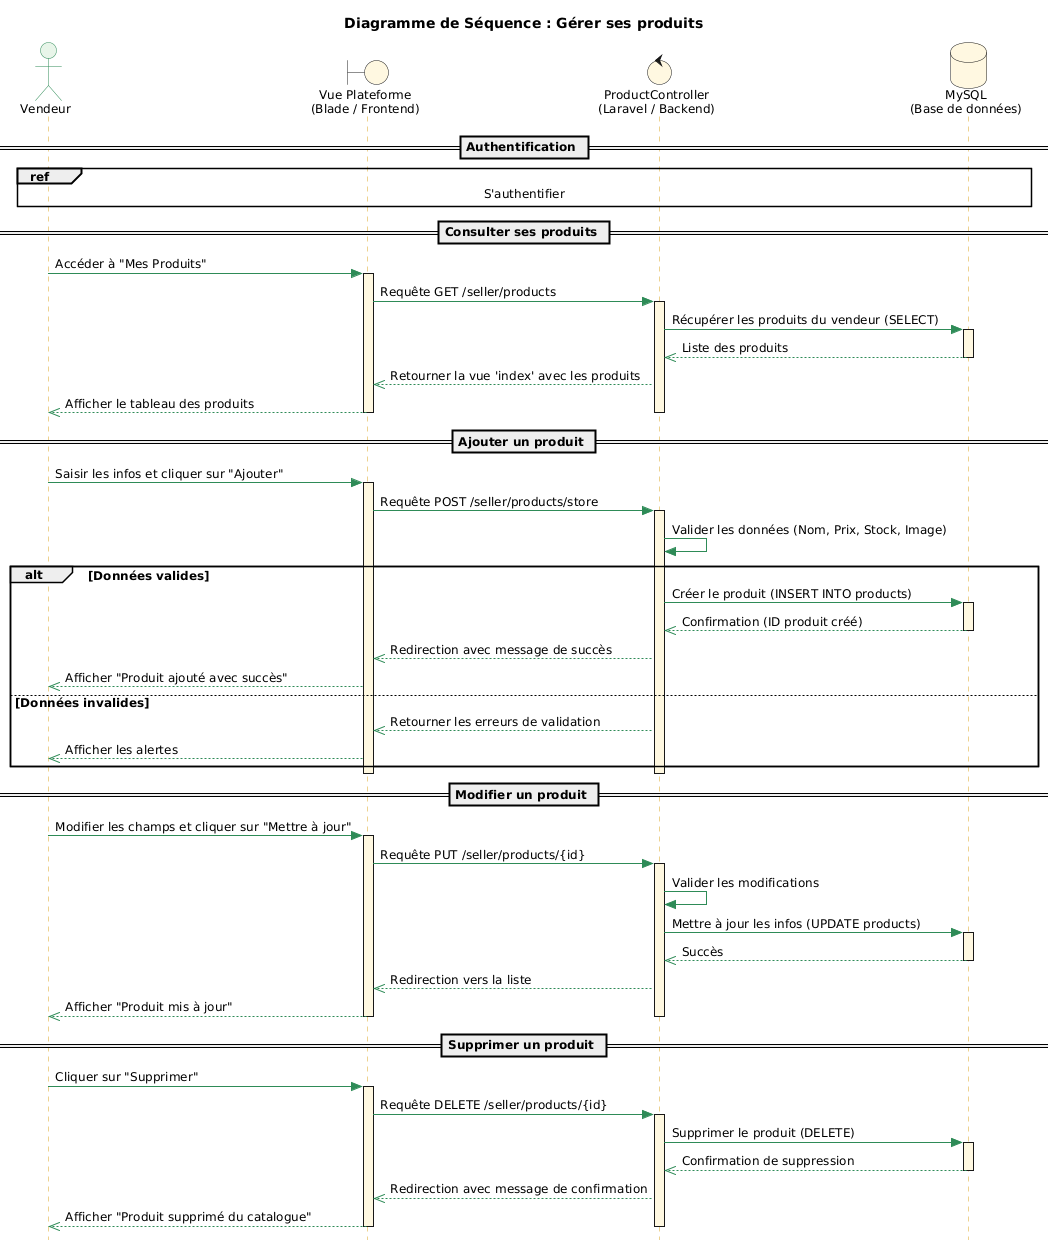

The diagram above was rendered by PlantUML. Its source (embedded in the PNG):
@startuml
title Diagramme de Séquence : Gérer ses produits

''' Configuration du style professionnel
skinparam style strictuml
skinparam shadowing false
skinparam DefaultFontSize 12

skinparam sequence {
    ArrowColor #2E8B57
    LifeLineBorderColor #DAA520
    LifeLineBackgroundColor #FFF8E1
    
    ParticipantBackgroundColor #FFF8E1
    ParticipantBorderColor #DAA520
    ParticipantFontSize 14
    
    ActorBackgroundColor #E8F5E9
    ActorBorderColor #2E8B57
    
    GroupHeaderFontColor #000000
    GroupFontColor #000000
}

''' Acteurs et Participants
actor "Vendeur" as V #E8F5E9
boundary "Vue Plateforme\n(Blade / Frontend)" as Vue #FFF8E1
control "ProductController\n(Laravel / Backend)" as Ctrl #FFF8E1
database "MySQL\n(Base de données)" as DB #FFF8E1

== Authentification ==
ref over V, DB : S'authentifier

== Consulter ses produits ==

V -> Vue : Accéder à "Mes Produits"
activate Vue

Vue -> Ctrl : Requête GET /seller/products
activate Ctrl

    Ctrl -> DB : Récupérer les produits du vendeur (SELECT)
    activate DB
    DB -->> Ctrl : Liste des produits
    deactivate DB
    
    Ctrl -->> Vue : Retourner la vue 'index' avec les produits
    Vue -->> V : Afficher le tableau des produits
deactivate Ctrl
deactivate Vue

== Ajouter un produit ==

V -> Vue : Saisir les infos et cliquer sur "Ajouter"
activate Vue

Vue -> Ctrl : Requête POST /seller/products/store
activate Ctrl

    Ctrl -> Ctrl : Valider les données (Nom, Prix, Stock, Image)
    
    alt Données valides
        Ctrl -> DB : Créer le produit (INSERT INTO products)
        activate DB
        DB -->> Ctrl : Confirmation (ID produit créé)
        deactivate DB
        
        Ctrl -->> Vue : Redirection avec message de succès
        Vue -->> V : Afficher "Produit ajouté avec succès"
        
    else Données invalides
        Ctrl -->> Vue : Retourner les erreurs de validation
        Vue -->> V : Afficher les alertes
    end

deactivate Ctrl
deactivate Vue

== Modifier un produit ==

V -> Vue : Modifier les champs et cliquer sur "Mettre à jour"
activate Vue

Vue -> Ctrl : Requête PUT /seller/products/{id}
activate Ctrl

    Ctrl -> Ctrl : Valider les modifications
    
    Ctrl -> DB : Mettre à jour les infos (UPDATE products)
    activate DB
    DB -->> Ctrl : Succès
    deactivate DB
    
    Ctrl -->> Vue : Redirection vers la liste
    Vue -->> V : Afficher "Produit mis à jour"
deactivate Ctrl
deactivate Vue

== Supprimer un produit ==

V -> Vue : Cliquer sur "Supprimer"
activate Vue

Vue -> Ctrl : Requête DELETE /seller/products/{id}
activate Ctrl

    Ctrl -> DB : Supprimer le produit (DELETE)
    activate DB
    DB -->> Ctrl : Confirmation de suppression
    deactivate DB
    
    Ctrl -->> Vue : Redirection avec message de confirmation
    Vue -->> V : Afficher "Produit supprimé du catalogue"
    
deactivate Ctrl
deactivate Vue
@enduml